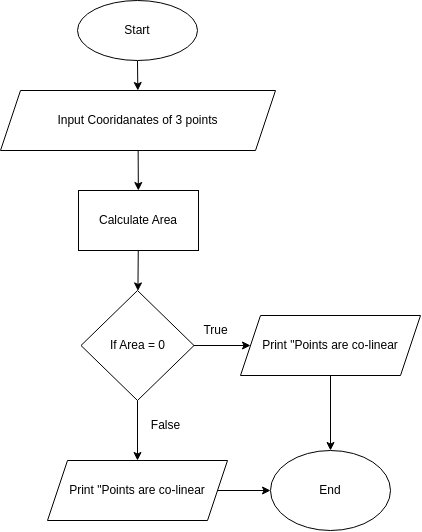

The diagram above was exported from draw.io. Its source (the exported page's mxGraphModel, read from the mxfile embedded in the PNG):
<mxGraphModel dx="1148" dy="1950" grid="1" gridSize="10" guides="1" tooltips="1" connect="1" arrows="1" fold="1" page="1" pageScale="1" pageWidth="850" pageHeight="1100" math="0" shadow="0">
  <root>
    <mxCell id="0" />
    <mxCell id="1" parent="0" />
    <mxCell id="24" value="" style="edgeStyle=none;html=1;" parent="1" source="2" target="23" edge="1">
      <mxGeometry relative="1" as="geometry" />
    </mxCell>
    <mxCell id="2" value="Start" style="ellipse;whiteSpace=wrap;html=1;" parent="1" vertex="1">
      <mxGeometry x="77" y="-1080" width="120" height="60" as="geometry" />
    </mxCell>
    <mxCell id="80" value="" style="edgeStyle=none;html=1;" edge="1" parent="1" source="23" target="79">
      <mxGeometry relative="1" as="geometry" />
    </mxCell>
    <mxCell id="23" value="Input Cooridanates of 3 points" style="shape=parallelogram;perimeter=parallelogramPerimeter;whiteSpace=wrap;html=1;fixedSize=1;" parent="1" vertex="1">
      <mxGeometry y="-990" width="275" height="60" as="geometry" />
    </mxCell>
    <mxCell id="82" value="" style="edgeStyle=none;html=1;" edge="1" parent="1" source="79" target="81">
      <mxGeometry relative="1" as="geometry" />
    </mxCell>
    <mxCell id="79" value="Calculate Area" style="rounded=0;whiteSpace=wrap;html=1;" vertex="1" parent="1">
      <mxGeometry x="78" y="-890" width="120" height="60" as="geometry" />
    </mxCell>
    <mxCell id="138" value="" style="edgeStyle=none;html=1;" edge="1" parent="1" source="81" target="137">
      <mxGeometry relative="1" as="geometry" />
    </mxCell>
    <mxCell id="141" value="" style="edgeStyle=none;html=1;" edge="1" parent="1" source="81" target="139">
      <mxGeometry relative="1" as="geometry" />
    </mxCell>
    <mxCell id="81" value="If Area = 0" style="rhombus;whiteSpace=wrap;html=1;" vertex="1" parent="1">
      <mxGeometry x="80.5" y="-790" width="113" height="110" as="geometry" />
    </mxCell>
    <mxCell id="143" value="" style="edgeStyle=none;html=1;" edge="1" parent="1" source="137" target="142">
      <mxGeometry relative="1" as="geometry" />
    </mxCell>
    <mxCell id="137" value="Print &quot;Points are co-linear" style="shape=parallelogram;perimeter=parallelogramPerimeter;whiteSpace=wrap;html=1;fixedSize=1;" vertex="1" parent="1">
      <mxGeometry x="240" y="-765" width="180" height="60" as="geometry" />
    </mxCell>
    <mxCell id="144" value="" style="edgeStyle=none;html=1;" edge="1" parent="1" source="139" target="142">
      <mxGeometry relative="1" as="geometry" />
    </mxCell>
    <mxCell id="139" value="Print &quot;Points are co-linear" style="shape=parallelogram;perimeter=parallelogramPerimeter;whiteSpace=wrap;html=1;fixedSize=1;" vertex="1" parent="1">
      <mxGeometry x="47" y="-620" width="180" height="60" as="geometry" />
    </mxCell>
    <mxCell id="142" value="End" style="ellipse;whiteSpace=wrap;html=1;" vertex="1" parent="1">
      <mxGeometry x="270" y="-630" width="120" height="80" as="geometry" />
    </mxCell>
    <mxCell id="145" value="True" style="text;html=1;align=center;verticalAlign=middle;resizable=0;points=[];autosize=1;strokeColor=none;fillColor=none;" vertex="1" parent="1">
      <mxGeometry x="190" y="-765" width="50" height="30" as="geometry" />
    </mxCell>
    <mxCell id="146" value="False" style="text;html=1;align=center;verticalAlign=middle;resizable=0;points=[];autosize=1;strokeColor=none;fillColor=none;" vertex="1" parent="1">
      <mxGeometry x="140" y="-670" width="50" height="30" as="geometry" />
    </mxCell>
  </root>
</mxGraphModel>